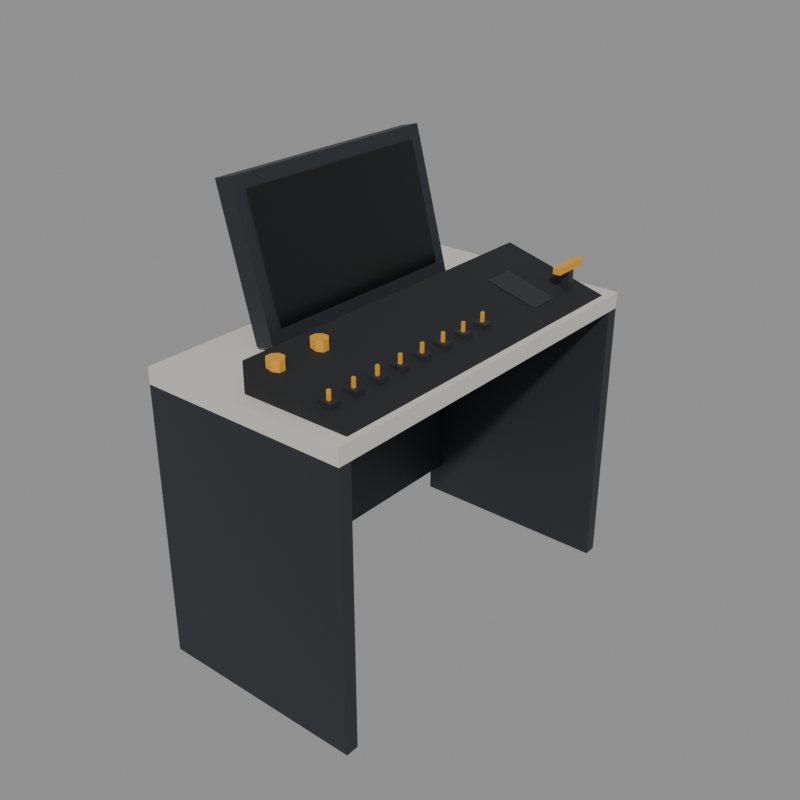 # Source: console.blend  (saved by Blender 5.2.45; exported with 4.5.12 LTS)
import bpy
from mathutils import Matrix  # noqa: F401  (used for matrix-valued properties, if any)

bpy.ops.wm.read_factory_settings(use_empty=True)
scene = bpy.context.scene
scene.name = 'Scene'

# ---- materials (node trees are filled in below, after node groups)
mat_ws_panel = bpy.data.materials.new('ws_panel')
mat_ws_panel.diffuse_color = (0.624, 0.5972, 0.5395, 1.0)
mat_ws_panel.roughness = 0.7
mat_ws_frame = bpy.data.materials.new('ws_frame')
mat_ws_frame.diffuse_color = (0.04231, 0.04667, 0.05448, 1.0)
mat_ws_frame.roughness = 0.5
mat_ws_frame.metallic = 0.5
mat_ws_dark = bpy.data.materials.new('ws_dark')
mat_ws_dark.diffuse_color = (0.01161, 0.01229, 0.01444, 1.0)
mat_ws_dark.roughness = 0.8
mat_ws_accent = bpy.data.materials.new('ws_accent')
mat_ws_accent.diffuse_color = (0.7454, 0.3515, 0.02956, 1.0)
mat_ws_accent.roughness = 0.6
mat_ws_screen = bpy.data.materials.new('ws_screen')
mat_ws_screen.diffuse_color = (0.003347, 0.004391, 0.005182, 1.0)
mat_ws_screen.roughness = 0.3

# ---- material node trees
mat_ws_panel.use_nodes = True; mat_ws_panel.node_tree.nodes.clear()
_N = mat_ws_panel.node_tree.nodes; _L = mat_ws_panel.node_tree.links
n0 = _N.new('ShaderNodeBsdfPrincipled'); n0.name = 'Principled BSDF'; n0.location = (-200, 100)
n0.inputs[0].default_value = (0.624, 0.5972, 0.5395, 1.0)
n0.inputs[2].default_value = 0.7
n0.inputs[10].default_value = 0.005
n1 = _N.new('ShaderNodeOutputMaterial'); n1.name = 'Material Output'; n1.location = (200, 100)
_L.new(n0.outputs[0], n1.inputs[0])
n1.is_active_output = True
mat_ws_frame.use_nodes = True; mat_ws_frame.node_tree.nodes.clear()
_N = mat_ws_frame.node_tree.nodes; _L = mat_ws_frame.node_tree.links
n0 = _N.new('ShaderNodeBsdfPrincipled'); n0.name = 'Principled BSDF'; n0.location = (-200, 100)
n0.inputs[0].default_value = (0.04231, 0.04667, 0.05448, 1.0)
n0.inputs[1].default_value = 0.5
n0.inputs[10].default_value = 0.005
n1 = _N.new('ShaderNodeOutputMaterial'); n1.name = 'Material Output'; n1.location = (200, 100)
_L.new(n0.outputs[0], n1.inputs[0])
n1.is_active_output = True
mat_ws_dark.use_nodes = True; mat_ws_dark.node_tree.nodes.clear()
_N = mat_ws_dark.node_tree.nodes; _L = mat_ws_dark.node_tree.links
n0 = _N.new('ShaderNodeBsdfPrincipled'); n0.name = 'Principled BSDF'; n0.location = (-200, 100)
n0.inputs[0].default_value = (0.01161, 0.01229, 0.01444, 1.0)
n0.inputs[2].default_value = 0.8
n0.inputs[10].default_value = 0.005
n1 = _N.new('ShaderNodeOutputMaterial'); n1.name = 'Material Output'; n1.location = (200, 100)
_L.new(n0.outputs[0], n1.inputs[0])
n1.is_active_output = True
mat_ws_accent.use_nodes = True; mat_ws_accent.node_tree.nodes.clear()
_N = mat_ws_accent.node_tree.nodes; _L = mat_ws_accent.node_tree.links
n0 = _N.new('ShaderNodeBsdfPrincipled'); n0.name = 'Principled BSDF'; n0.location = (-200, 100)
n0.inputs[0].default_value = (0.7454, 0.3515, 0.02956, 1.0)
n0.inputs[2].default_value = 0.6
n0.inputs[10].default_value = 0.005
n1 = _N.new('ShaderNodeOutputMaterial'); n1.name = 'Material Output'; n1.location = (200, 100)
_L.new(n0.outputs[0], n1.inputs[0])
n1.is_active_output = True
mat_ws_screen.use_nodes = True; mat_ws_screen.node_tree.nodes.clear()
_N = mat_ws_screen.node_tree.nodes; _L = mat_ws_screen.node_tree.links
n0 = _N.new('ShaderNodeBsdfPrincipled'); n0.name = 'Principled BSDF'; n0.location = (-200, 100)
n0.inputs[0].default_value = (0.003347, 0.004391, 0.005182, 1.0)
n0.inputs[2].default_value = 0.3
n0.inputs[10].default_value = 0.005
n1 = _N.new('ShaderNodeOutputMaterial'); n1.name = 'Material Output'; n1.location = (200, 100)
_L.new(n0.outputs[0], n1.inputs[0])
n1.is_active_output = True

# ---- meshes
me_ws_console = bpy.data.meshes.new('ws_console')
me_ws_console.from_pydata([(0.0, -0.6, 0.0), (0.65, -0.6, 0.0), (0.0, -0.56, 0.0), (0.65, -0.56, 0.0), (0.0, -0.6, 0.85), (0.65, -0.6, 0.85), (0.0, -0.56, 0.85), (0.65, -0.56, 0.85), (0.0, 0.56, 0.0), (0.65, 0.56, 0.0), (0.0, 0.6, 0.0), (0.65, 0.6, 0.0), (0.0, 0.56, 0.85), (0.65, 0.56, 0.85), (0.0, 0.6, 0.85), (0.65, 0.6, 0.85), (0.0, -0.56, 0.1), (0.04, -0.56, 0.1), (0.0, 0.56, 0.1), (0.04, 0.56, 0.1), (0.04, -0.56, 0.85), (0.04, 0.56, 0.85), (0.0, -0.6, 0.9), (0.65, -0.6, 0.9), (0.0, 0.6, 0.9), (0.65, 0.6, 0.9), (0.3, -0.55, 0.9), (0.63, -0.55, 0.9), (0.3, -0.55, 0.9884), (0.3, 0.55, 0.9), (0.63, 0.55, 0.9), (0.3, 0.55, 0.9884), (0.51, -0.515, 0.9168), (0.55, -0.515, 0.9168), (0.51, -0.485, 0.9168), (0.55, -0.485, 0.9168), (0.51, -0.515, 0.9388), (0.55, -0.515, 0.9388), (0.51, -0.485, 0.9388), (0.55, -0.485, 0.9388), (0.526, -0.504, 0.9388), (0.534, -0.504, 0.9388), (0.526, -0.496, 0.9388), (0.534, -0.496, 0.9388), (0.526, -0.504, 0.9668), (0.534, -0.504, 0.9668), (0.526, -0.496, 0.9668), (0.534, -0.496, 0.9668), (0.51, -0.43, 0.9168), (0.55, -0.43, 0.9168), (0.51, -0.4, 0.9168), (0.55, -0.4, 0.9168), (0.51, -0.43, 0.9388), (0.55, -0.43, 0.9388), (0.51, -0.4, 0.9388), (0.55, -0.4, 0.9388), (0.526, -0.419, 0.9388), (0.534, -0.419, 0.9388), (0.526, -0.411, 0.9388), (0.534, -0.411, 0.9388), (0.526, -0.419, 0.9668), (0.534, -0.419, 0.9668), (0.526, -0.411, 0.9668), (0.534, -0.411, 0.9668), (0.51, -0.345, 0.9168), (0.55, -0.345, 0.9168), (0.51, -0.315, 0.9168), (0.55, -0.315, 0.9168), (0.51, -0.345, 0.9388), (0.55, -0.345, 0.9388), (0.51, -0.315, 0.9388), (0.55, -0.315, 0.9388), (0.526, -0.334, 0.9388), (0.534, -0.334, 0.9388), (0.526, -0.326, 0.9388), (0.534, -0.326, 0.9388), (0.526, -0.334, 0.9668), (0.534, -0.334, 0.9668), (0.526, -0.326, 0.9668), (0.534, -0.326, 0.9668), (0.51, -0.26, 0.9168), (0.55, -0.26, 0.9168), (0.51, -0.23, 0.9168), (0.55, -0.23, 0.9168), (0.51, -0.26, 0.9388), (0.55, -0.26, 0.9388), (0.51, -0.23, 0.9388), (0.55, -0.23, 0.9388), (0.526, -0.249, 0.9388), (0.534, -0.249, 0.9388), (0.526, -0.241, 0.9388), (0.534, -0.241, 0.9388), (0.526, -0.249, 0.9668), (0.534, -0.249, 0.9668), (0.526, -0.241, 0.9668), (0.534, -0.241, 0.9668), (0.51, -0.175, 0.9168), (0.55, -0.175, 0.9168), (0.51, -0.145, 0.9168), (0.55, -0.145, 0.9168), (0.51, -0.175, 0.9388), (0.55, -0.175, 0.9388), (0.51, -0.145, 0.9388), (0.55, -0.145, 0.9388), (0.526, -0.164, 0.9388), (0.534, -0.164, 0.9388), (0.526, -0.156, 0.9388), (0.534, -0.156, 0.9388), (0.526, -0.164, 0.9668), (0.534, -0.164, 0.9668), (0.526, -0.156, 0.9668), (0.534, -0.156, 0.9668), (0.51, -0.09, 0.9168), (0.55, -0.09, 0.9168), (0.51, -0.06, 0.9168), (0.55, -0.06, 0.9168), (0.51, -0.09, 0.9388), (0.55, -0.09, 0.9388), (0.51, -0.06, 0.9388), (0.55, -0.06, 0.9388), (0.526, -0.079, 0.9388), (0.534, -0.079, 0.9388), (0.526, -0.071, 0.9388), (0.534, -0.071, 0.9388), (0.526, -0.079, 0.9668), (0.534, -0.079, 0.9668), (0.526, -0.071, 0.9668), (0.534, -0.071, 0.9668), (0.51, -0.005, 0.9168), (0.55, -0.005, 0.9168), (0.51, 0.025, 0.9168), (0.55, 0.025, 0.9168), (0.51, -0.005, 0.9388), (0.55, -0.005, 0.9388), (0.51, 0.025, 0.9388), (0.55, 0.025, 0.9388), (0.526, 0.006, 0.9388), (0.534, 0.006, 0.9388), (0.526, 0.014, 0.9388), (0.534, 0.014, 0.9388), (0.526, 0.006, 0.9668), (0.534, 0.006, 0.9668), (0.526, 0.014, 0.9668), (0.534, 0.014, 0.9668), (0.51, 0.08, 0.9168), (0.55, 0.08, 0.9168), (0.51, 0.11, 0.9168), (0.55, 0.11, 0.9168), (0.51, 0.08, 0.9388), (0.55, 0.08, 0.9388), (0.51, 0.11, 0.9388), (0.55, 0.11, 0.9388), (0.526, 0.091, 0.9388), (0.534, 0.091, 0.9388), (0.526, 0.099, 0.9388), (0.534, 0.099, 0.9388), (0.526, 0.091, 0.9668), (0.534, 0.091, 0.9668), (0.526, 0.099, 0.9668), (0.534, 0.099, 0.9668), (0.3831, -0.4904, 0.9623), (0.3696, -0.4769, 0.9623), (0.3504, -0.4769, 0.9623), (0.3369, -0.4904, 0.9623), (0.3369, -0.5096, 0.9623), (0.3504, -0.5231, 0.9623), (0.3696, -0.5231, 0.9623), (0.3831, -0.5096, 0.9623), (0.3831, -0.4904, 0.9973), (0.3696, -0.4769, 0.9973), (0.3504, -0.4769, 0.9973), (0.3369, -0.4904, 0.9973), (0.3369, -0.5096, 0.9973), (0.3504, -0.5231, 0.9973), (0.3696, -0.5231, 0.9973), (0.3831, -0.5096, 0.9973), (0.3831, -0.3404, 0.9623), (0.3696, -0.3269, 0.9623), (0.3504, -0.3269, 0.9623), (0.3369, -0.3404, 0.9623), (0.3369, -0.3596, 0.9623), (0.3504, -0.3731, 0.9623), (0.3696, -0.3731, 0.9623), (0.3831, -0.3596, 0.9623), (0.3831, -0.3404, 0.9973), (0.3696, -0.3269, 0.9973), (0.3504, -0.3269, 0.9973), (0.3369, -0.3404, 0.9973), (0.3369, -0.3596, 0.9973), (0.3504, -0.3731, 0.9973), (0.3696, -0.3731, 0.9973), (0.3831, -0.3596, 0.9973), (0.538, 0.468, 0.9114), (0.562, 0.468, 0.9114), (0.538, 0.492, 0.9114), (0.562, 0.492, 0.9114), (0.538, 0.468, 0.9814), (0.562, 0.468, 0.9814), (0.538, 0.492, 0.9814), (0.562, 0.492, 0.9814), (0.538, 0.42, 0.9814), (0.562, 0.42, 0.9814), (0.538, 0.54, 0.9814), (0.562, 0.54, 0.9814), (0.538, 0.42, 1.001), (0.562, 0.42, 1.001), (0.538, 0.54, 1.001), (0.562, 0.54, 1.001), (0.4, 0.3, 0.9636), (0.56, 0.3, 0.9208), (0.56, 0.4, 0.9208), (0.4, 0.4, 0.9636), (0.1442, -0.36, 0.9107), (0.1442, 0.36, 0.9107), (0.03027, -0.36, 1.336), (0.03027, 0.36, 1.336), (0.2031, -0.36, 0.9265), (0.2031, 0.36, 0.9265), (0.0892, -0.36, 1.351), (0.0892, 0.36, 1.351), (0.02, -0.05, 0.9), (0.168, -0.05, 0.9), (0.02, 0.05, 0.9), (0.168, 0.05, 0.9), (0.02, -0.05, 0.9758), (0.168, -0.05, 0.9758), (0.02, 0.05, 0.9758), (0.168, 0.05, 0.9758)], [], [(0, 2, 3, 1), (4, 5, 7, 6), (0, 1, 5, 4), (2, 6, 7, 3), (0, 4, 6, 2), (1, 3, 7, 5), (8, 10, 11, 9), (12, 13, 15, 14), (8, 9, 13, 12), (10, 14, 15, 11), (8, 12, 14, 10), (9, 11, 15, 13), (16, 18, 19, 17), (6, 20, 21, 12), (16, 17, 20, 6), (18, 12, 21, 19), (16, 6, 12, 18), (17, 19, 21, 20), (4, 14, 15, 5), (22, 23, 25, 24), (4, 5, 23, 22), (14, 24, 25, 15), (4, 22, 24, 14), (5, 15, 25, 23), (26, 27, 28), (29, 31, 30), (26, 29, 30, 27), (27, 30, 31, 28), (28, 31, 29, 26), (32, 34, 35, 33), (36, 37, 39, 38), (32, 33, 37, 36), (34, 38, 39, 35), (32, 36, 38, 34), (33, 35, 39, 37), (48, 50, 51, 49), (44, 45, 47, 46), (40, 41, 45, 44), (42, 46, 47, 43), (40, 44, 46, 42), (41, 43, 47, 45), (52, 53, 55, 54), (48, 49, 53, 52), (50, 54, 55, 51), (48, 52, 54, 50), (49, 51, 55, 53), (64, 66, 67, 65), (60, 61, 63, 62), (56, 57, 61, 60), (58, 62, 63, 59), (56, 60, 62, 58), (57, 59, 63, 61), (68, 69, 71, 70), (64, 65, 69, 68), (66, 70, 71, 67), (64, 68, 70, 66), (65, 67, 71, 69), (80, 82, 83, 81), (76, 77, 79, 78), (72, 73, 77, 76), (74, 78, 79, 75), (72, 76, 78, 74), (73, 75, 79, 77), (84, 85, 87, 86), (80, 81, 85, 84), (82, 86, 87, 83), (80, 84, 86, 82), (81, 83, 87, 85), (96, 98, 99, 97), (92, 93, 95, 94), (88, 89, 93, 92), (90, 94, 95, 91), (88, 92, 94, 90), (89, 91, 95, 93), (100, 101, 103, 102), (96, 97, 101, 100), (98, 102, 103, 99), (96, 100, 102, 98), (97, 99, 103, 101), (112, 114, 115, 113), (108, 109, 111, 110), (104, 105, 109, 108), (106, 110, 111, 107), (104, 108, 110, 106), (105, 107, 111, 109), (116, 117, 119, 118), (112, 113, 117, 116), (114, 118, 119, 115), (112, 116, 118, 114), (113, 115, 119, 117), (128, 130, 131, 129), (124, 125, 127, 126), (120, 121, 125, 124), (122, 126, 127, 123), (120, 124, 126, 122), (121, 123, 127, 125), (132, 133, 135, 134), (128, 129, 133, 132), (130, 134, 135, 131), (128, 132, 134, 130), (129, 131, 135, 133), (144, 146, 147, 145), (140, 141, 143, 142), (136, 137, 141, 140), (138, 142, 143, 139), (136, 140, 142, 138), (137, 139, 143, 141), (148, 149, 151, 150), (144, 145, 149, 148), (146, 150, 151, 147), (144, 148, 150, 146), (145, 147, 151, 149), (168, 169, 170, 171, 172, 173, 174, 175), (156, 157, 159, 158), (152, 153, 157, 156), (154, 158, 159, 155), (152, 156, 158, 154), (153, 155, 159, 157), (160, 161, 169, 168), (161, 162, 170, 169), (162, 163, 171, 170), (163, 164, 172, 171), (164, 165, 173, 172), (165, 166, 174, 173), (166, 167, 175, 174), (167, 160, 168, 175), (184, 185, 186, 187, 188, 189, 190, 191), (176, 177, 185, 184), (177, 178, 186, 185), (178, 179, 187, 186), (179, 180, 188, 187), (180, 181, 189, 188), (181, 182, 190, 189), (182, 183, 191, 190), (183, 176, 184, 191), (192, 194, 195, 193), (196, 197, 199, 198), (192, 193, 197, 196), (194, 198, 199, 195), (192, 196, 198, 194), (193, 195, 199, 197), (200, 202, 203, 201), (204, 205, 207, 206), (200, 201, 205, 204), (202, 206, 207, 203), (200, 204, 206, 202), (201, 203, 207, 205), (208, 209, 210, 211), (212, 214, 215, 213), (216, 217, 219, 218), (212, 213, 217, 216), (214, 218, 219, 215), (212, 216, 218, 214), (213, 215, 219, 217), (220, 222, 223, 221), (224, 225, 227, 226), (220, 221, 225, 224), (222, 226, 227, 223), (220, 224, 226, 222), (221, 223, 227, 225)])
me_ws_console.polygons.foreach_set('material_index', [1, 1, 1, 1, 1, 1, 1, 1, 1, 1, 1, 1, 1, 1, 1, 1, 1, 1, 0, 0, 0, 0, 0, 0, 2, 2, 2, 2, 2, 1, 1, 1, 1, 1, 1, 1, 3, 3, 3, 3, 3, 1, 1, 1, 1, 1, 1, 3, 3, 3, 3, 3, 1, 1, 1, 1, 1, 1, 3, 3, 3, 3, 3, 1, 1, 1, 1, 1, 1, 3, 3, 3, 3, 3, 1, 1, 1, 1, 1, 1, 3, 3, 3, 3, 3, 1, 1, 1, 1, 1, 1, 3, 3, 3, 3, 3, 1, 1, 1, 1, 1, 1, 3, 3, 3, 3, 3, 1, 1, 1, 1, 1, 3, 3, 3, 3, 3, 3, 3, 3, 3, 3, 3, 3, 3, 3, 3, 3, 3, 3, 3, 3, 3, 3, 3, 1, 1, 1, 1, 1, 1, 3, 3, 3, 3, 3, 3, 1, 1, 1, 1, 1, 1, 1, 1, 1, 1, 1, 1, 1])
me_ws_console.materials.append(mat_ws_panel)
me_ws_console.materials.append(mat_ws_frame)
me_ws_console.materials.append(mat_ws_dark)
me_ws_console.materials.append(mat_ws_accent)
me_ws_console.update()
me_console_screen = bpy.data.meshes.new('console_screen')
me_console_screen.from_pydata([(0.04659, -0.32, -0.1739), (0.04659, 0.32, -0.1739), (-0.04659, 0.32, 0.1739), (-0.04659, -0.32, 0.1739)], [], [(0, 1, 2, 3)])
_uv = me_console_screen.uv_layers.new(name='UVMap')
_uv.uv.foreach_set('vector', [0.0, 0.0, 1.0, 0.0, 1.0, 1.0, 0.0, 1.0])
me_console_screen.materials.append(mat_ws_screen)
me_console_screen.update()
me_ws_console_desk_convcolonly = bpy.data.meshes.new('ws_console_desk-convcolonly')
me_ws_console_desk_convcolonly.from_pydata([(2.15, -0.9, 0.0), (2.8, -0.9, 0.0), (2.15, 0.3, 0.0), (2.8, 0.3, 0.0), (2.15, -0.9, 0.9), (2.8, -0.9, 0.9), (2.15, 0.3, 0.9), (2.8, 0.3, 0.9)], [], [(0, 2, 3, 1), (4, 5, 7, 6), (0, 1, 5, 4), (2, 6, 7, 3), (0, 4, 6, 2), (1, 3, 7, 5)])
me_ws_console_desk_convcolonly.update()
me_ws_console_screen_housing_convcolonly = bpy.data.meshes.new('ws_console_screen_housing-convcolonly')
me_ws_console_screen_housing_convcolonly.from_pydata([(2.294, -0.66, 0.9107), (2.294, 0.06, 0.9107), (2.18, -0.66, 1.336), (2.18, 0.06, 1.336), (2.357, -0.66, 0.9275), (2.357, 0.06, 0.9275), (2.243, -0.66, 1.353), (2.243, 0.06, 1.353)], [], [(0, 2, 3, 1), (4, 5, 7, 6), (0, 1, 5, 4), (2, 6, 7, 3), (0, 4, 6, 2), (1, 3, 7, 5)])
me_ws_console_screen_housing_convcolonly.update()
me_ref_cube = bpy.data.meshes.new('ref_cube')
me_ref_cube.from_pydata([(-0.5, -0.5, 0.0), (0.5, -0.5, 0.0), (-0.5, 0.5, 0.0), (0.5, 0.5, 0.0), (-0.5, -0.5, 1.0), (0.5, -0.5, 1.0), (-0.5, 0.5, 1.0), (0.5, 0.5, 1.0)], [], [(0, 2, 3, 1), (4, 5, 7, 6), (0, 1, 5, 4), (2, 6, 7, 3), (0, 4, 6, 2), (1, 3, 7, 5)])
me_ref_cube.update()
me_ref_player = bpy.data.meshes.new('ref_player')
me_ref_player.from_pydata([(0.2415, 0.0647, 0.0), (0.1768, 0.1768, 0.0), (0.0647, 0.2415, 0.0), (-0.0647, 0.2415, 0.0), (-0.1768, 0.1768, 0.0), (-0.2415, 0.0647, 0.0), (-0.2415, -0.0647, 0.0), (-0.1768, -0.1768, 0.0), (-0.0647, -0.2415, 0.0), (0.0647, -0.2415, 0.0), (0.1768, -0.1768, 0.0), (0.2415, -0.0647, 0.0), (0.2415, 0.0647, 2.0), (0.1768, 0.1768, 2.0), (0.0647, 0.2415, 2.0), (-0.0647, 0.2415, 2.0), (-0.1768, 0.1768, 2.0), (-0.2415, 0.0647, 2.0), (-0.2415, -0.0647, 2.0), (-0.1768, -0.1768, 2.0), (-0.0647, -0.2415, 2.0), (0.0647, -0.2415, 2.0), (0.1768, -0.1768, 2.0), (0.2415, -0.0647, 2.0)], [], [(0, 11, 10, 9, 8, 7, 6, 5, 4, 3, 2, 1), (12, 13, 14, 15, 16, 17, 18, 19, 20, 21, 22, 23), (0, 1, 13, 12), (1, 2, 14, 13), (2, 3, 15, 14), (3, 4, 16, 15), (4, 5, 17, 16), (5, 6, 18, 17), (6, 7, 19, 18), (7, 8, 20, 19), (8, 9, 21, 20), (9, 10, 22, 21), (10, 11, 23, 22), (11, 0, 12, 23)])
me_ref_player.update()
me_ref_rover = bpy.data.meshes.new('ref_rover')
me_ref_rover.from_pydata([(-0.628, -0.896, 0.0), (0.628, -0.896, 0.0), (-0.628, 0.65, 0.0), (0.628, 0.65, 0.0), (-0.628, -0.896, 1.22), (0.628, -0.896, 1.22), (-0.628, 0.65, 1.22), (0.628, 0.65, 1.22)], [], [(0, 2, 3, 1), (4, 5, 7, 6), (0, 1, 5, 4), (2, 6, 7, 3), (0, 4, 6, 2), (1, 3, 7, 5)])
me_ref_rover.update()

# ---- objects
ob_ws_console = bpy.data.objects.new('ws_console', me_ws_console)
ob_console_screen = bpy.data.objects.new('console_screen', me_console_screen)
ob_ws_console_desk_convcolonly = bpy.data.objects.new('ws_console_desk-convcolonly', me_ws_console_desk_convcolonly)
ob_ws_console_screen_housing_convcolonly = bpy.data.objects.new('ws_console_screen_housing-convcolonly', me_ws_console_screen_housing_convcolonly)
ob_trigger_console = bpy.data.objects.new('trigger_console', None)
ob_pivot_console_view = bpy.data.objects.new('pivot_console_view', None)
ob_anchor_prompt_console = bpy.data.objects.new('anchor_prompt_console', None)
ob_anchor_cartridge = bpy.data.objects.new('anchor_cartridge', None)
ob_anchor_operator = bpy.data.objects.new('anchor_operator', None)
ob_ref_cube = bpy.data.objects.new('ref_cube', me_ref_cube)
ob_ref_player = bpy.data.objects.new('ref_player', me_ref_player)
ob_ref_rover = bpy.data.objects.new('ref_rover', me_ref_rover)

# ---- transforms, parenting, visibility, modifiers, constraints
ob_ws_console.location = (2.15, -0.3, 0.0)
ob_console_screen.parent = ob_ws_console
ob_console_screen.matrix_parent_inverse = Matrix(((1.0, -0.0, 0.0, -2.15), (-0.0, 1.0, -0.0, 0.3), (0.0, -0.0, 1.0, -0.0), (-0.0, 0.0, -0.0, 1.0)))
ob_console_screen.location = (2.3, -0.3, 1.14)
ob_ws_console_desk_convcolonly.parent = ob_ws_console
ob_ws_console_desk_convcolonly.matrix_parent_inverse = Matrix(((1.0, -0.0, 0.0, -2.15), (-0.0, 1.0, -0.0, 0.3), (0.0, -0.0, 1.0, -0.0), (-0.0, 0.0, -0.0, 1.0)))
ob_ws_console_desk_convcolonly.location = (0.0, 0.0, 0.0)
ob_ws_console_desk_convcolonly.hide_render = True
ob_ws_console_desk_convcolonly.display_type = 'WIRE'
ob_ws_console_screen_housing_convcolonly.parent = ob_ws_console
ob_ws_console_screen_housing_convcolonly.matrix_parent_inverse = Matrix(((1.0, -0.0, 0.0, -2.15), (-0.0, 1.0, -0.0, 0.3), (0.0, -0.0, 1.0, -0.0), (-0.0, 0.0, -0.0, 1.0)))
ob_ws_console_screen_housing_convcolonly.location = (0.0, 0.0, 0.0)
ob_ws_console_screen_housing_convcolonly.hide_render = True
ob_ws_console_screen_housing_convcolonly.display_type = 'WIRE'
ob_trigger_console.parent = ob_ws_console
ob_trigger_console.matrix_parent_inverse = Matrix(((1.0, -0.0, 0.0, -2.15), (-0.0, 1.0, -0.0, 0.3), (0.0, -0.0, 1.0, -0.0), (-0.0, 0.0, -0.0, 1.0)))
ob_trigger_console.location = (2.55, -0.3, 1.1)
ob_trigger_console.empty_display_size = 0.1
ob_pivot_console_view.parent = ob_ws_console
ob_pivot_console_view.matrix_parent_inverse = Matrix(((1.0, -0.0, 0.0, -2.15), (-0.0, 1.0, -0.0, 0.3), (0.0, -0.0, 1.0, -0.0), (-0.0, 0.0, -0.0, 1.0)))
ob_pivot_console_view.location = (2.88, -0.3, 1.295)
ob_pivot_console_view.empty_display_size = 0.1
ob_anchor_prompt_console.parent = ob_ws_console
ob_anchor_prompt_console.matrix_parent_inverse = Matrix(((1.0, -0.0, 0.0, -2.15), (-0.0, 1.0, -0.0, 0.3), (0.0, -0.0, 1.0, -0.0), (-0.0, 0.0, -0.0, 1.0)))
ob_anchor_prompt_console.location = (2.3, -0.3, 1.42)
ob_anchor_prompt_console.empty_display_size = 0.1
ob_anchor_cartridge.parent = ob_ws_console
ob_anchor_cartridge.matrix_parent_inverse = Matrix(((1.0, -0.0, 0.0, -2.15), (-0.0, 1.0, -0.0, 0.3), (0.0, -0.0, 1.0, -0.0), (-0.0, 0.0, -0.0, 1.0)))
ob_anchor_cartridge.location = (2.63, 0.05, 0.9402)
ob_anchor_cartridge.empty_display_size = 0.1
ob_anchor_operator.parent = ob_ws_console
ob_anchor_operator.matrix_parent_inverse = Matrix(((1.0, -0.0, 0.0, -2.15), (-0.0, 1.0, -0.0, 0.3), (0.0, -0.0, 1.0, -0.0), (-0.0, 0.0, -0.0, 1.0)))
ob_anchor_operator.location = (3.2, -0.3, 0.0)
ob_anchor_operator.empty_display_size = 0.1
ob_ref_cube.location = (-6.5, -5.5, 0.0)
ob_ref_cube.hide_render = True
ob_ref_cube.display_type = 'WIRE'
ob_ref_player.location = (3.8, 2.0, 0.0)
ob_ref_player.hide_render = True
ob_ref_player.display_type = 'WIRE'
ob_ref_rover.location = (-0.1, -0.3, 0.0)
ob_ref_rover.hide_render = True
ob_ref_rover.display_type = 'WIRE'

# ---- collection membership
scene.collection.objects.link(ob_ws_console)
scene.collection.objects.link(ob_console_screen)
scene.collection.objects.link(ob_ws_console_desk_convcolonly)
scene.collection.objects.link(ob_ws_console_screen_housing_convcolonly)
scene.collection.objects.link(ob_trigger_console)
scene.collection.objects.link(ob_pivot_console_view)
scene.collection.objects.link(ob_anchor_prompt_console)
scene.collection.objects.link(ob_anchor_cartridge)
scene.collection.objects.link(ob_anchor_operator)
scene.collection.objects.link(ob_ref_cube)
scene.collection.objects.link(ob_ref_player)
scene.collection.objects.link(ob_ref_rover)

# ---- scene / render settings (as saved in the file)
scene.frame_start = 1; scene.frame_end = 250; scene.frame_set(1)
scene.render.engine = 'BLENDER_WORKBENCH'
scene.render.resolution_x = 800
scene.render.resolution_y = 800
scene.render.bake_bias = 0.0
scene.render.bake_samples = 0
scene.render.compositor_device = 'GPU'
scene.eevee.use_volume_custom_range = False
scene.eevee.fast_gi_thickness_near = 0.1
scene.eevee.fast_gi_thickness_far = 0.0
scene.eevee.ray_tracing_options.screen_trace_thickness = 0.1
bpy.context.view_layer.update()

# ---- added for rendering (the .blend has no active camera and no usable light): camera, sun + grey world if the file has none
cam_auto = bpy.data.cameras.new('AutoCamera')
cam_auto.lens = 50.0
cam_auto.sensor_width = 36.0
cam_auto.clip_end = 1000.0
ob_auto_camera = bpy.data.objects.new('AutoCamera', cam_auto)
scene.collection.objects.link(ob_auto_camera)
ob_auto_camera.location = (4.25205, -2.43246, 2.09737)
ob_auto_camera.rotation_euler = (1.09748, -7.21219e-08, 0.694738)
scene.camera = ob_auto_camera
light_auto_sun = bpy.data.lights.new('AutoSun', 'SUN')
light_auto_sun.energy = 3.0
light_auto_sun.angle = 0.0523599
ob_auto_sun = bpy.data.objects.new('AutoSun', light_auto_sun)
scene.collection.objects.link(ob_auto_sun)
ob_auto_sun.rotation_euler = (0.872665, 0.174533, 0.523599)
if scene.world is None:
    world_auto = bpy.data.worlds.new('AutoWorld')
    world_auto.color = (0.3, 0.3, 0.3)
    scene.world = world_auto
bpy.context.view_layer.update()
